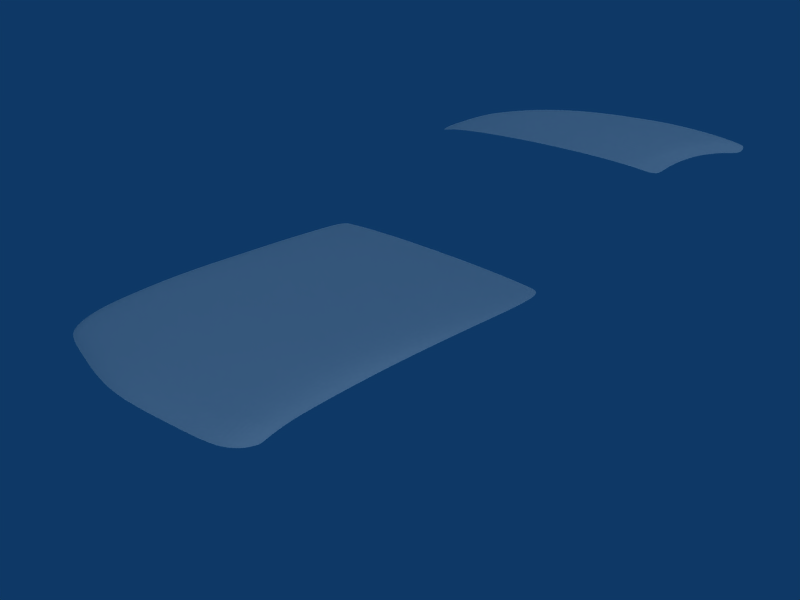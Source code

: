 # Source: shelby2.blend  (saved by Blender 2.57.0; exported with 4.5.12 LTS)
import bpy
from mathutils import Matrix  # noqa: F401  (used for matrix-valued properties, if any)

bpy.ops.wm.read_factory_settings(use_empty=True)
scene = bpy.context.scene
scene.name = 'Scene'

# ---- collections
col_collection_2 = bpy.data.collections.new('Collection 2'); scene.collection.children.link(col_collection_2)

# ---- world
world_world = bpy.data.worlds.new('World'); scene.world = world_world
world_world.color = (0.05656, 0.2208, 0.4)
world_world.use_sun_shadow = False
world_world.sun_shadow_jitter_overblur = 0.0
world_world.cycles.sampling_method = 'MANUAL'
world_world.cycles.sample_map_resolution = 256

# ---- cameras
cam_camera = bpy.data.cameras.new('Camera')
cam_camera.clip_end = 100.0
cam_camera.lens = 35.0
cam_camera.dof.focus_distance = 0.0
cam_camera.dof.aperture_fstop = 128.0

# ---- lights
light_back = bpy.data.lights.new('back', 'SUN')
light_back.transmission_factor = 0.0
light_back.angle = 1.571
light_back.energy = 0.75
light_back.shadow_buffer_clip_start = 0.5
light_back.shadow_soft_size = 1.0
light_back.shadow_cascade_max_distance = 1000.0
light_back.cycles.use_multiple_importance_sampling = False
light_fill = bpy.data.lights.new('fill', 'SUN')
light_fill.transmission_factor = 0.0
light_fill.angle = 1.571
light_fill.energy = 0.5
light_fill.shadow_buffer_clip_start = 0.5
light_fill.shadow_soft_size = 1.0
light_fill.shadow_cascade_max_distance = 1000.0
light_fill.cycles.use_multiple_importance_sampling = False
light_key = bpy.data.lights.new('key', 'SUN')
light_key.transmission_factor = 0.0
light_key.angle = 1.571
light_key.energy = 0.7
light_key.shadow_buffer_clip_start = 0.5
light_key.shadow_soft_size = 1.0
light_key.shadow_cascade_max_distance = 1000.0
light_key.cycles.use_multiple_importance_sampling = False

# ---- meshes
me_plane_002 = bpy.data.meshes.new('Plane.002')
me_plane_002.from_pydata([(1.0, -2.076, -0.3228), (-5.96e-08, -2.093, -0.3031), (1.0, -1.261, -0.06805), (5.96e-08, -1.261, -0.06805), (1.732e-07, -0.06805, 6.706e-08), (1.0, -0.06805, 6.706e-08), (1.0, 0.9697, -0.05104), (2.969e-07, 0.9697, -0.05104), (4.145e-07, 1.956, -0.1191), (1.0, 1.956, -0.1191), (1.0, 2.977, -0.2552), (5.362e-07, 2.977, -0.2552), (0.0, 4.496, -0.541), (1.0, 4.492, -0.5896), (1.965, 4.456, -0.6642), (1.965, 2.977, -0.3267), (1.965, 1.956, -0.1906), (1.965, 0.9697, -0.1226), (1.965, -0.06805, -0.04297), (1.965, -1.261, -0.1396), (1.965, -2.034, -0.3614), (2.801, -1.957, -0.4371), (2.985, -1.261, -0.2647), (2.985, -0.06805, -0.1872), (2.985, 0.9697, -0.2477), (2.985, 1.956, -0.3158), (2.985, 2.977, -0.4519), (2.701, 4.484, -0.7934), (2.93, 4.693, -0.9121), (3.538, 2.977, -0.7757), (3.556, 1.956, -0.5917), (3.52, 0.9697, -0.4825), (3.517, -0.06805, -0.4062), (3.502, -1.261, -0.4693), (3.538, -1.72, -0.6007), (3.261, 2.977, -0.6138), (2.834, 4.549, -0.8527), (3.27, 1.956, -0.4537), (3.252, 0.9697, -0.3651), (3.251, -0.06805, -0.2967), (3.243, -1.261, -0.367), (3.17, -1.839, -0.5189), (3.394, -5.79, -2.573), (0.0, -5.875, -2.402), (1.697, -5.868, -2.42), (1.697, -13.91, -3.139), (0.0, -14.22, -3.129), (3.221, -13.22, -3.135), (3.05, -5.82, -2.519), (2.903, -13.68, -3.184), (1.697, -13.53, -2.865), (3.229, -12.87, -3.02), (0.0, -13.82, -2.854), (2.91, -13.3, -2.913), (1.697, -13.8, -3.002), (3.224, -13.12, -3.103), (0.0, -14.1, -2.991), (2.905, -13.56, -3.047), (1.697, -11.71, -2.534), (3.268, -11.2, -2.785), (0.0, -11.94, -2.522), (2.943, -11.54, -2.594), (1.697, -12.72, -2.684), (3.247, -12.13, -2.881), (0.0, -12.98, -2.672), (2.925, -12.52, -2.737), (1.697, -13.21, -2.794), (3.236, -12.58, -2.945), (0.0, -13.49, -2.783), (2.916, -12.99, -2.844), (1.697, -10.56, -2.443), (3.293, -10.14, -2.704), (0.0, -10.74, -2.43), (2.964, -10.41, -2.511), (1.697, -8.509, -2.433), (3.337, -8.241, -2.618), (0.0, -8.614, -2.418), (3.002, -8.404, -2.514)], [], [(1, 0, 2, 3), (3, 2, 5, 4), (4, 5, 6, 7), (7, 6, 9, 8), (8, 9, 10, 11), (11, 10, 13, 12), (13, 10, 15, 14), (10, 9, 16, 15), (9, 6, 17, 16), (6, 5, 18, 17), (5, 2, 19, 18), (2, 0, 20, 19), (19, 20, 21, 22), (18, 19, 22, 23), (17, 18, 23, 24), (16, 17, 24, 25), (15, 16, 25, 26), (14, 15, 26, 27), (26, 35, 36, 27), (35, 29, 28, 36), (25, 37, 35, 26), (37, 30, 29, 35), (24, 38, 37, 25), (38, 31, 30, 37), (23, 39, 38, 24), (39, 32, 31, 38), (22, 40, 39, 23), (40, 33, 32, 39), (21, 41, 40, 22), (41, 34, 33, 40), (52, 56, 54, 50), (56, 46, 45, 54), (53, 57, 55, 51), (57, 49, 47, 55), (50, 54, 57, 53), (54, 45, 49, 57), (60, 64, 62, 58), (61, 65, 63, 59), (58, 62, 65, 61), (64, 68, 66, 62), (68, 52, 50, 66), (65, 69, 67, 63), (69, 53, 51, 67), (62, 66, 69, 65), (66, 50, 53, 69), (72, 60, 58, 70), (73, 61, 59, 71), (70, 58, 61, 73), (43, 76, 74, 44), (76, 72, 70, 74), (48, 77, 75, 42), (77, 73, 71, 75), (44, 74, 77, 48), (74, 70, 73, 77)])
me_plane_002.use_remesh_preserve_volume = False
me_plane_002.use_remesh_preserve_attributes = False
me_plane_002.use_mirror_vertex_groups = False
me_plane_002.update()

# ---- objects
ob_plane = bpy.data.objects.new('Plane', me_plane_002)
ob_hemi_001 = bpy.data.objects.new('Hemi.001', light_back)
ob_hemi = bpy.data.objects.new('Hemi', light_fill)
ob_spot = bpy.data.objects.new('Spot', light_key)
ob_camera = bpy.data.objects.new('Camera', cam_camera)

# ---- transforms, parenting, visibility, modifiers, constraints
ob_plane.location = (0.0, 7.02, 7.71)
ob_plane.lineart.crease_threshold = 0.0
_m = ob_plane.modifiers.new('Mirror', 'MIRROR')
_m.use_clip = True
_m = ob_plane.modifiers.new('Subsurf', 'SUBSURF')
_m.uv_smooth = 'PRESERVE_CORNERS'
_m.render_levels = 3
_m.show_only_control_edges = False
ob_hemi_001.location = (-7.083, 8.79, 0.0)
ob_hemi_001.rotation_euler = (-0.0, -1.658, 5.391)
ob_hemi_001.lineart.crease_threshold = 0.0
ob_hemi.location = (8.79, 7.083, 0.0)
ob_hemi.rotation_euler = (-1.658, -0.0, 5.391)
ob_hemi.lineart.crease_threshold = 0.0
ob_spot.location = (7.913, -9.804, 11.82)
ob_spot.rotation_euler = (0.0, 0.8501, 5.391)
ob_spot.lineart.crease_threshold = 0.0
ob_camera.location = (12.23, -11.99, 11.76)
ob_camera.rotation_euler = (-5.125, -0.01624, 7.079)
ob_camera.lineart.crease_threshold = 0.0

# ---- collection membership
col_collection_2.objects.link(ob_plane)
col_collection_2.objects.link(ob_hemi_001)
col_collection_2.objects.link(ob_hemi)
col_collection_2.objects.link(ob_spot)
col_collection_2.objects.link(ob_camera)

# ---- scene / render settings (as saved in the file)
scene.camera = ob_camera
scene.frame_start = 1; scene.frame_end = 250; scene.frame_set(2)
scene.render.engine = 'BLENDER_EEVEE_NEXT'
scene.render.image_settings.file_format = 'JPEG'
scene.render.image_settings.color_mode = 'RGB'
scene.render.image_settings.compression = 90
scene.render.resolution_x = 800
scene.render.resolution_y = 600
scene.render.pixel_aspect_x = 100.0
scene.render.pixel_aspect_y = 100.0
scene.render.fps = 25
scene.render.dither_intensity = 0.0
scene.render.use_compositing = False
scene.render.use_sequencer = False
scene.render.bake_margin = 2
scene.render.bake_bias = 0.0
scene.render.use_stamp_time = False
scene.render.use_stamp_date = False
scene.render.use_stamp_frame = False
scene.render.use_stamp_camera = False
scene.render.use_stamp_scene = False
scene.render.use_stamp_filename = False
scene.render.use_stamp_render_time = False
scene.render.stamp_font_size = 0
scene.cycles.use_denoising = False
scene.cycles.samples = 10
scene.cycles.sampling_pattern = 'TABULATED_SOBOL'
scene.cycles.light_sampling_threshold = 0.0
scene.cycles.use_adaptive_sampling = False
scene.cycles.use_light_tree = False
scene.cycles.blur_glossy = 0.0
scene.cycles.volume_bounces = 1
scene.cycles.pixel_filter_type = 'GAUSSIAN'
scene.cycles.sample_clamp_indirect = 0.0
scene.view_settings.view_transform = 'Raw'
bpy.context.view_layer.update()
